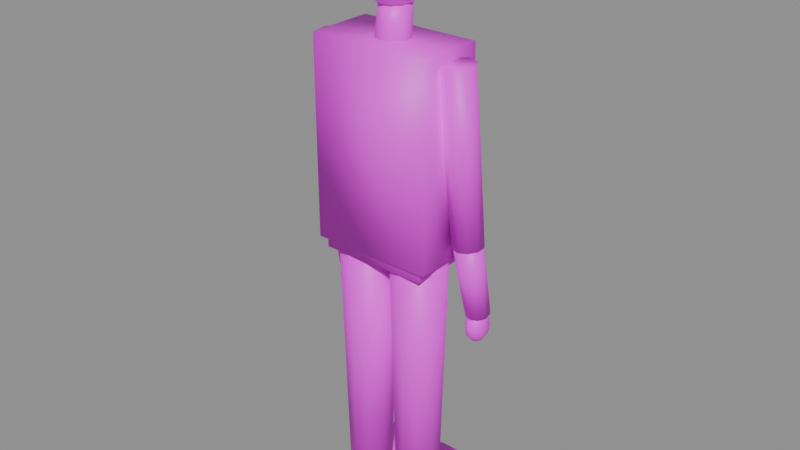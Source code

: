 # Source: persona_pie_b.blend  (saved by Blender 5.2.45; exported with 4.5.12 LTS)
import bpy
from mathutils import Matrix  # noqa: F401  (used for matrix-valued properties, if any)

bpy.ops.wm.read_factory_settings(use_empty=True)
scene = bpy.context.scene
scene.name = 'Scene'

# ---- images (referenced by path relative to the original .blend; pixels are not part of the script)
import os
ASSET_DIR = os.environ.get("B2B_ASSET_DIR", "")  # directory of the original .blend (textures are referenced by path, not embedded)
HERE = os.path.dirname(os.path.abspath(__file__))  # packed textures are extracted next to this script under _unpacked/

def load_image(name, relpath, width, height, colorspace="sRGB"):
    """Load a texture the original file referenced (path relative to the .blend, or extracted next to this script)."""
    p = next((c for c in (os.path.join(HERE, relpath), os.path.join(ASSET_DIR, relpath)) if relpath and os.path.exists(c)), "")
    if p:
        img = bpy.data.images.load(p, check_existing=True)
        img.name = name
    else:  # same state as the original file: an image datablock whose file is absent (Cycles renders it pink)
        img = bpy.data.images.new(name, width, height)
        img.source = "FILE"
        img.filepath = "//" + (relpath or name)
    img.colorspace_settings.name = colorspace
    return img
img_ropa_png = load_image('ropa.png', 'ropa.png', 1024, 1024, 'sRGB')
img_piel_png = load_image('piel.png', 'piel.png', 1024, 1024, 'sRGB')
img_pelo_png = load_image('pelo.png', 'pelo.png', 1024, 1024, 'sRGB')

# ---- materials (node trees are filled in below, after node groups)
mat_persona_pie_b_ropa = bpy.data.materials.new('persona_pie_b_ropa')
mat_persona_pie_b_piel = bpy.data.materials.new('persona_pie_b_piel')
mat_persona_pie_b_pelo = bpy.data.materials.new('persona_pie_b_pelo')

# ---- material node trees
mat_persona_pie_b_ropa.use_nodes = True; mat_persona_pie_b_ropa.node_tree.nodes.clear()
_N = mat_persona_pie_b_ropa.node_tree.nodes; _L = mat_persona_pie_b_ropa.node_tree.links
n0 = _N.new('ShaderNodeBsdfPrincipled'); n0.name = 'Principled BSDF'; n0.location = (-200, 100)
n0.inputs[10].default_value = 0.005
n1 = _N.new('ShaderNodeOutputMaterial'); n1.name = 'Material Output'; n1.location = (200, 100)
n2 = _N.new('ShaderNodeTexImage'); n2.name = 'Image Texture'; n2.location = (0, 0)
n2.image = img_ropa_png
_L.new(n0.outputs[0], n1.inputs[0])
_L.new(n2.outputs[0], n0.inputs[0])
n1.is_active_output = True
mat_persona_pie_b_piel.use_nodes = True; mat_persona_pie_b_piel.node_tree.nodes.clear()
_N = mat_persona_pie_b_piel.node_tree.nodes; _L = mat_persona_pie_b_piel.node_tree.links
n0 = _N.new('ShaderNodeBsdfPrincipled'); n0.name = 'Principled BSDF'; n0.location = (-200, 100)
n0.inputs[10].default_value = 0.005
n1 = _N.new('ShaderNodeOutputMaterial'); n1.name = 'Material Output'; n1.location = (200, 100)
n2 = _N.new('ShaderNodeTexImage'); n2.name = 'Image Texture'; n2.location = (0, 0)
n2.image = img_piel_png
_L.new(n0.outputs[0], n1.inputs[0])
_L.new(n2.outputs[0], n0.inputs[0])
n1.is_active_output = True
mat_persona_pie_b_pelo.use_nodes = True; mat_persona_pie_b_pelo.node_tree.nodes.clear()
_N = mat_persona_pie_b_pelo.node_tree.nodes; _L = mat_persona_pie_b_pelo.node_tree.links
n0 = _N.new('ShaderNodeBsdfPrincipled'); n0.name = 'Principled BSDF'; n0.location = (-200, 100)
n0.inputs[10].default_value = 0.005
n1 = _N.new('ShaderNodeOutputMaterial'); n1.name = 'Material Output'; n1.location = (200, 100)
n2 = _N.new('ShaderNodeTexImage'); n2.name = 'Image Texture'; n2.location = (0, 0)
n2.image = img_pelo_png
_L.new(n0.outputs[0], n1.inputs[0])
_L.new(n2.outputs[0], n0.inputs[0])
n1.is_active_output = True

# ---- meshes
me_persona_pie_b = bpy.data.meshes.new('persona_pie_b')
me_persona_pie_b.from_pydata([(-0.09, 0.065, 0.04), (-0.1282, 0.05259, 0.04), (-0.1518, 0.02009, 0.04), (-0.1518, -0.02009, 0.04), (-0.1282, -0.05259, 0.04), (-0.09, -0.065, 0.04), (-0.05179, -0.05259, 0.04), (-0.02818, -0.02009, 0.04), (-0.02818, 0.02009, 0.04), (-0.05179, 0.05259, 0.04), (-0.09, 0.085, 0.88), (-0.14, 0.06877, 0.88), (-0.1708, 0.02627, 0.88), (-0.1708, -0.02627, 0.88), (-0.14, -0.06877, 0.88), (-0.09, -0.085, 0.88), (-0.04004, -0.06877, 0.88), (-0.00916, -0.02627, 0.88), (-0.00916, 0.02627, 0.88), (-0.04004, 0.06877, 0.88), (-0.14, -0.08, -0.005), (-0.14, -0.08, 0.065), (-0.14, 0.18, -0.005), (-0.14, 0.18, 0.065), (-0.04, -0.08, -0.005), (-0.04, -0.08, 0.065), (-0.04, 0.18, -0.005), (-0.04, 0.18, 0.065), (-0.2, -0.04984, 1.376), (-0.2294, -0.04042, 1.378), (-0.2475, -0.01555, 1.381), (-0.2475, 0.01525, 1.383), (-0.2294, 0.04023, 1.384), (-0.2, 0.04984, 1.384), (-0.1706, 0.04042, 1.382), (-0.1525, 0.01555, 1.379), (-0.1525, -0.01525, 1.377), (-0.1706, -0.04023, 1.376), (-0.22, -0.004857, 0.8764), (-0.2464, 0.003626, 0.8781), (-0.2628, 0.026, 0.8806), (-0.2628, 0.05373, 0.8828), (-0.2464, 0.07621, 0.884), (-0.22, 0.08486, 0.8836), (-0.1936, 0.07637, 0.8819), (-0.1772, 0.054, 0.8794), (-0.1772, 0.02627, 0.8772), (-0.1936, 0.003794, 0.876), (-0.22, -0.001323, 0.8725), (-0.2447, 0.006372, 0.875), (-0.2599, 0.02691, 0.8794), (-0.2599, 0.05245, 0.8841), (-0.2447, 0.07323, 0.8872), (-0.22, 0.08132, 0.8875), (-0.1953, 0.07363, 0.885), (-0.1801, 0.05309, 0.8806), (-0.1801, 0.02755, 0.8759), (-0.1953, 0.006767, 0.8728), (-0.23, 0.04458, 0.6536), (-0.2511, 0.05118, 0.6557), (-0.2642, 0.06878, 0.6595), (-0.2642, 0.09067, 0.6635), (-0.2511, 0.1085, 0.6661), (-0.23, 0.1154, 0.6664), (-0.2089, 0.1088, 0.6643), (-0.1958, 0.09122, 0.6605), (-0.1958, 0.06933, 0.6565), (-0.2089, 0.05151, 0.6539), (-0.23, 0.08, 0.668), (-0.23, 0.1, 0.6616), (-0.23, 0.1146, 0.644), (-0.23, 0.12, 0.62), (-0.23, 0.1146, 0.596), (-0.23, 0.1, 0.5784), (-0.23, 0.08, 0.572), (0.2, -0.04984, 1.376), (-0.222, 0.09732, 0.6616), (-0.2161, 0.11, 0.644), (-0.214, 0.1146, 0.62), (-0.2161, 0.11, 0.596), (-0.222, 0.09732, 0.5784), (0.14, 0.18, 0.065), (0.14, 0.18, -0.005), (-0.2161, 0.09, 0.6616), (-0.206, 0.09732, 0.644), (-0.2023, 0.1, 0.62), (-0.206, 0.09732, 0.596), (-0.2161, 0.09, 0.5784), (0.14, -0.08, 0.065), (0.14, -0.08, -0.005), (-0.214, 0.08, 0.6616), (-0.2023, 0.08, 0.644), (-0.198, 0.08, 0.62), (-0.2023, 0.08, 0.596), (-0.214, 0.08, 0.5784), (0.04, 0.18, 0.065), (0.04, 0.18, -0.005), (-0.2161, 0.07, 0.6616), (-0.206, 0.06268, 0.644), (-0.2023, 0.06, 0.62), (-0.206, 0.06268, 0.596), (-0.2161, 0.07, 0.5784), (0.04, -0.08, 0.065), (0.04, -0.08, -0.005), (-0.222, 0.06268, 0.6616), (-0.2161, 0.05, 0.644), (-0.214, 0.04536, 0.62), (-0.2161, 0.05, 0.596), (-0.222, 0.06268, 0.5784), (0.14, 0.06877, 0.88), (0.1708, 0.02627, 0.88), (-0.23, 0.06, 0.6616), (-0.23, 0.04536, 0.644), (-0.23, 0.04, 0.62), (-0.23, 0.04536, 0.596), (-0.23, 0.06, 0.5784), (0.1708, -0.02627, 0.88), (0.14, -0.06877, 0.88), (-0.238, 0.06268, 0.6616), (-0.2439, 0.05, 0.644), (-0.246, 0.04536, 0.62), (-0.2439, 0.05, 0.596), (-0.238, 0.06268, 0.5784), (0.09, -0.085, 0.88), (0.04004, -0.06877, 0.88), (-0.2439, 0.07, 0.6616), (-0.254, 0.06268, 0.644), (-0.2577, 0.06, 0.62), (-0.254, 0.06268, 0.596), (-0.2439, 0.07, 0.5784), (0.00916, -0.02627, 0.88), (0.00916, 0.02627, 0.88), (-0.246, 0.08, 0.6616), (-0.2577, 0.08, 0.644), (-0.262, 0.08, 0.62), (-0.2577, 0.08, 0.596), (-0.246, 0.08, 0.5784), (0.04004, 0.06877, 0.88), (0.09, 0.085, 0.88), (-0.2439, 0.09, 0.6616), (-0.254, 0.09732, 0.644), (-0.2577, 0.1, 0.62), (-0.254, 0.09732, 0.596), (-0.2439, 0.09, 0.5784), (0.1282, 0.05259, 0.04), (0.1518, 0.02009, 0.04), (-0.238, 0.09732, 0.6616), (-0.2439, 0.11, 0.644), (-0.246, 0.1146, 0.62), (-0.2439, 0.11, 0.596), (-0.238, 0.09732, 0.5784), (0.1518, -0.02009, 0.04), (0.1282, -0.05259, 0.04), (0.09, -0.065, 0.04), (0.05179, -0.05259, 0.04), (0.02818, -0.02009, 0.04), (0.02818, 0.02009, 0.04), (0.05179, 0.05259, 0.04), (0.09, 0.065, 0.04), (0.1706, -0.04023, 1.376), (0.1525, -0.01525, 1.377), (0.1525, 0.01555, 1.379), (0.1706, 0.04042, 1.382), (0.2, 0.04984, 1.384), (0.2294, 0.04023, 1.384), (0.2475, 0.01525, 1.383), (0.2475, -0.01555, 1.381), (0.2294, -0.04042, 1.378), (0.22, -0.004857, 0.8764), (0.1936, 0.003794, 0.876), (0.1772, 0.02627, 0.8772), (0.1772, 0.054, 0.8794), (0.1936, 0.07637, 0.8819), (0.22, 0.08486, 0.8836), (0.2464, 0.07621, 0.884), (0.2628, 0.05373, 0.8828), (0.2628, 0.026, 0.8806), (0.2464, 0.003626, 0.8781), (0.22, -0.001323, 0.8725), (0.1953, 0.006767, 0.8728), (0.1801, 0.02755, 0.8759), (0.1801, 0.05309, 0.8806), (0.1953, 0.07363, 0.885), (0.22, 0.08132, 0.8875), (0.2447, 0.07323, 0.8872), (0.2599, 0.05245, 0.8841), (0.2599, 0.02691, 0.8794), (0.2447, 0.006372, 0.875), (0.23, 0.04458, 0.6536), (0.2089, 0.05151, 0.6539), (0.1958, 0.06933, 0.6565), (0.1958, 0.09122, 0.6605), (0.2089, 0.1088, 0.6643), (0.23, 0.1154, 0.6664), (0.2511, 0.1085, 0.6661), (0.2642, 0.09067, 0.6635), (0.2642, 0.06878, 0.6595), (0.2511, 0.05118, 0.6557), (0.23, 0.08, 0.668), (0.23, 0.1, 0.6616), (0.23, 0.1146, 0.644), (0.23, 0.12, 0.62), (0.23, 0.1146, 0.596), (0.23, 0.1, 0.5784), (0.23, 0.08, 0.572), (-0.0428, 0.02384, 1.499), (0.238, 0.09732, 0.6616), (0.2439, 0.11, 0.644), (0.246, 0.1146, 0.62), (0.2439, 0.11, 0.596), (0.238, 0.09732, 0.5784), (-0.02645, 0.04623, 1.496), (0.0, 0.05478, 1.496), (0.2439, 0.09, 0.6616), (0.254, 0.09732, 0.644), (0.2577, 0.1, 0.62), (0.254, 0.09732, 0.596), (0.2439, 0.09, 0.5784), (0.02939, 0.04025, 1.396), (0.04755, 0.01537, 1.398), (0.246, 0.08, 0.6616), (0.2577, 0.08, 0.644), (0.262, 0.08, 0.62), (0.2577, 0.08, 0.596), (0.246, 0.08, 0.5784), (0.04755, -0.01537, 1.402), (0.02939, -0.04025, 1.404), (0.2439, 0.07, 0.6616), (0.254, 0.06268, 0.644), (0.2577, 0.06, 0.62), (0.254, 0.06268, 0.596), (0.2439, 0.07, 0.5784), (-6.123e-18, -0.04975, 1.405), (-0.02939, -0.04025, 1.404), (0.238, 0.06268, 0.6616), (0.2439, 0.05, 0.644), (0.246, 0.04536, 0.62), (0.2439, 0.05, 0.596), (0.238, 0.06268, 0.5784), (-0.04755, -0.01537, 1.402), (-0.04755, 0.01537, 1.398), (0.23, 0.06, 0.6616), (0.23, 0.04536, 0.644), (0.23, 0.04, 0.62), (0.23, 0.04536, 0.596), (0.23, 0.06, 0.5784), (-0.02939, 0.04025, 1.396), (0.0, 0.04975, 1.395), (0.222, 0.06268, 0.6616), (0.2161, 0.05, 0.644), (0.214, 0.04536, 0.62), (0.2161, 0.05, 0.596), (0.222, 0.06268, 0.5784), (0.16, 0.09, 0.96), (0.16, 0.09, 0.8), (0.2161, 0.07, 0.6616), (0.206, 0.06268, 0.644), (0.2023, 0.06, 0.62), (0.206, 0.06268, 0.596), (0.2161, 0.07, 0.5784), (0.16, -0.09, 0.96), (0.16, -0.09, 0.8), (0.214, 0.08, 0.6616), (0.2023, 0.08, 0.644), (0.198, 0.08, 0.62), (0.2023, 0.08, 0.596), (0.214, 0.08, 0.5784), (-0.16, 0.09, 0.96), (-0.16, 0.09, 0.8), (0.2161, 0.09, 0.6616), (0.206, 0.09732, 0.644), (0.2023, 0.1, 0.62), (0.206, 0.09732, 0.596), (0.2161, 0.09, 0.5784), (-0.16, -0.09, 0.96), (-0.16, -0.09, 0.8), (0.222, 0.09732, 0.6616), (0.2161, 0.11, 0.644), (0.214, 0.1146, 0.62), (0.2161, 0.11, 0.596), (0.222, 0.09732, 0.5784), (0.18, 0.1, 1.41), (0.18, 0.1, 0.83), (0.18, -0.1, 1.41), (0.18, -0.1, 0.83), (-0.18, 0.1, 1.41), (-0.18, 0.1, 0.83), (-0.18, -0.1, 1.41), (-0.18, -0.1, 0.83), (-0.0428, -0.003837, 1.501), (-0.02645, -0.02623, 1.504), (-5.511e-18, -0.03478, 1.504), (0.02645, -0.02623, 1.504), (0.0428, -0.003837, 1.501), (0.0428, 0.02384, 1.499), (0.02645, 0.04623, 1.496), (0.0, 0.01, 1.715), (0.0, -0.02, 1.75), (0.0, 0.1009, 1.658), (0.0, 0.1009, 1.542), (0.0513, -0.02, 1.735), (0.0, 0.01, 1.485), (0.08885, -0.02, 1.695), (0.02415, 0.05547, 1.7), (0.04183, 0.08875, 1.658), (0.0483, 0.1009, 1.6), (0.04183, 0.08875, 1.542), (0.02415, 0.05547, 1.5), (0.1026, -0.02, 1.64), (0.08885, -0.02, 1.585), (0.04183, 0.03625, 1.7), (0.07245, 0.05547, 1.658), (0.08366, 0.0625, 1.6), (0.07245, 0.05547, 1.542), (0.04183, 0.03625, 1.5), (0.0513, -0.02, 1.545), (0.0, -0.02, 1.53), (0.0483, 0.01, 1.7), (0.08366, 0.01, 1.658), (0.0966, 0.01, 1.6), (0.08366, 0.01, 1.542), (0.0483, 0.01, 1.5), (0.04443, 0.007, 1.545), (0.04183, -0.01625, 1.7), (0.07245, -0.03547, 1.658), (0.08366, -0.0425, 1.6), (0.07245, -0.03547, 1.542), (0.04183, -0.01625, 1.5), (0.07695, 0.02677, 1.585), (0.08885, 0.034, 1.64), (0.02415, -0.03547, 1.7), (0.04183, -0.06875, 1.658), (0.0483, -0.08093, 1.6), (0.04183, -0.06875, 1.542), (0.02415, -0.03547, 1.5), (0.07695, 0.02677, 1.695), (0.04443, 0.007, 1.735), (0.0, -0.0425, 1.7), (-6.855e-09, -0.08093, 1.658), (0.0, -0.095, 1.6), (-6.855e-09, -0.08093, 1.542), (0.0, -0.0425, 1.5), (-0.02415, -0.03547, 1.7), (-0.04183, -0.06875, 1.658), (-0.0483, -0.08093, 1.6), (-0.04183, -0.06875, 1.542), (-0.02415, -0.03547, 1.5), (0.02565, 0.02677, 1.735), (0.04443, 0.061, 1.695), (-0.04183, -0.01625, 1.7), (-0.07245, -0.03547, 1.658), (-0.08366, -0.0425, 1.6), (-0.07245, -0.03547, 1.542), (-0.04183, -0.01625, 1.5), (0.0513, 0.07353, 1.64), (0.04443, 0.061, 1.585), (-0.0483, 0.01, 1.7), (-0.08366, 0.01, 1.658), (-0.0966, 0.01, 1.6), (-0.08366, 0.01, 1.542), (-0.0483, 0.01, 1.5), (0.02565, 0.02677, 1.545), (-0.04183, 0.03625, 1.7), (-0.07245, 0.05547, 1.658), (-0.08366, 0.0625, 1.6), (-0.07245, 0.05547, 1.542), (-0.04183, 0.03625, 1.5), (0.0, 0.034, 1.545), (-0.02415, 0.05547, 1.7), (-0.04183, 0.08875, 1.658), (-0.0483, 0.1009, 1.6), (-0.04183, 0.08875, 1.542), (-0.02415, 0.05547, 1.5), (0.0, 0.07353, 1.585), (0.0, 0.088, 1.64), (0.0, 0.0625, 1.7), (0.0, 0.07353, 1.695), (0.0, 0.115, 1.6), (0.0, 0.034, 1.735), (0.0, 0.0625, 1.5), (0.04443, -0.047, 1.735), (0.07695, -0.06677, 1.695), (0.08885, -0.074, 1.64), (0.07695, -0.06677, 1.585), (0.04443, -0.047, 1.545), (0.02565, -0.06677, 1.735), (0.04443, -0.101, 1.695), (0.0513, -0.1135, 1.64), (0.04443, -0.101, 1.585), (0.02565, -0.06677, 1.545), (-5.309e-09, -0.074, 1.735), (0.0, -0.1135, 1.695), (-1.062e-08, -0.128, 1.64), (0.0, -0.1135, 1.585), (-5.309e-09, -0.074, 1.545), (-0.02565, -0.06677, 1.735), (-0.04443, -0.101, 1.695), (-0.0513, -0.1135, 1.64), (-0.04443, -0.101, 1.585), (-0.02565, -0.06677, 1.545), (-0.04443, -0.047, 1.735), (-0.07695, -0.06677, 1.695), (-0.08885, -0.074, 1.64), (-0.07695, -0.06677, 1.585), (-0.04443, -0.047, 1.545), (-0.0513, -0.02, 1.735), (-0.08885, -0.02, 1.695), (-0.1026, -0.02, 1.64), (-0.08885, -0.02, 1.585), (-0.0513, -0.02, 1.545), (-0.04443, 0.007, 1.735), (-0.07695, 0.02677, 1.695), (-0.08885, 0.034, 1.64), (-0.07695, 0.02677, 1.585), (-0.04443, 0.007, 1.545), (-0.02565, 0.02677, 1.735), (-0.04443, 0.061, 1.695), (-0.0513, 0.07353, 1.64), (-0.04443, 0.061, 1.585), (-0.02565, 0.02677, 1.545)], [], [(0, 1, 11, 10), (1, 2, 12, 11), (2, 3, 13, 12), (3, 4, 14, 13), (4, 5, 15, 14), (5, 6, 16, 15), (6, 7, 17, 16), (7, 8, 18, 17), (8, 9, 19, 18), (9, 0, 10, 19), (9, 8, 7, 6, 5, 4, 3, 2, 1, 0), (10, 11, 12, 13, 14, 15, 16, 17, 18, 19), (20, 21, 23, 22), (22, 23, 27, 26), (26, 27, 25, 24), (24, 25, 21, 20), (22, 26, 24, 20), (27, 23, 21, 25), (28, 29, 39, 38), (29, 30, 40, 39), (30, 31, 41, 40), (31, 32, 42, 41), (32, 33, 43, 42), (33, 34, 44, 43), (34, 35, 45, 44), (35, 36, 46, 45), (36, 37, 47, 46), (37, 28, 38, 47), (37, 36, 35, 34, 33, 32, 31, 30, 29, 28), (38, 39, 40, 41, 42, 43, 44, 45, 46, 47), (48, 49, 59, 58), (49, 50, 60, 59), (50, 51, 61, 60), (51, 52, 62, 61), (52, 53, 63, 62), (53, 54, 64, 63), (54, 55, 65, 64), (55, 56, 66, 65), (56, 57, 67, 66), (57, 48, 58, 67), (57, 56, 55, 54, 53, 52, 51, 50, 49, 48), (58, 59, 60, 61, 62, 63, 64, 65, 66, 67), (74, 73, 80), (72, 71, 78, 79), (70, 69, 76, 77), (73, 72, 79, 80), (71, 70, 77, 78), (69, 68, 76), (77, 76, 83, 84), (80, 79, 86, 87), (78, 77, 84, 85), (76, 68, 83), (74, 80, 87), (79, 78, 85, 86), (87, 86, 93, 94), (85, 84, 91, 92), (83, 68, 90), (74, 87, 94), (86, 85, 92, 93), (84, 83, 90, 91), (94, 93, 100, 101), (92, 91, 98, 99), (90, 68, 97), (74, 94, 101), (93, 92, 99, 100), (91, 90, 97, 98), (101, 100, 107, 108), (99, 98, 105, 106), (97, 68, 104), (74, 101, 108), (100, 99, 106, 107), (98, 97, 104, 105), (108, 107, 114, 115), (106, 105, 112, 113), (104, 68, 111), (74, 108, 115), (107, 106, 113, 114), (105, 104, 111, 112), (113, 112, 119, 120), (111, 68, 118), (74, 115, 122), (114, 113, 120, 121), (112, 111, 118, 119), (115, 114, 121, 122), (118, 68, 125), (74, 122, 129), (121, 120, 127, 128), (119, 118, 125, 126), (122, 121, 128, 129), (120, 119, 126, 127), (74, 129, 136), (128, 127, 134, 135), (126, 125, 132, 133), (129, 128, 135, 136), (127, 126, 133, 134), (125, 68, 132), (74, 136, 143), (135, 134, 141, 142), (133, 132, 139, 140), (136, 135, 142, 143), (134, 133, 140, 141), (132, 68, 139), (74, 143, 150), (142, 141, 148, 149), (140, 139, 146, 147), (143, 142, 149, 150), (141, 140, 147, 148), (139, 68, 146), (149, 148, 71, 72), (147, 146, 69, 70), (150, 149, 72, 73), (148, 147, 70, 71), (146, 68, 69), (74, 150, 73), (158, 157, 137, 138), (157, 156, 131, 137), (156, 155, 130, 131), (155, 154, 124, 130), (154, 153, 123, 124), (153, 152, 117, 123), (152, 151, 116, 117), (151, 145, 110, 116), (145, 144, 109, 110), (144, 158, 138, 109), (144, 145, 151, 152, 153, 154, 155, 156, 157, 158), (138, 137, 131, 130, 124, 123, 117, 116, 110, 109), (103, 102, 95, 96), (96, 95, 81, 82), (82, 81, 88, 89), (89, 88, 102, 103), (96, 82, 89, 103), (81, 95, 102, 88), (75, 159, 169, 168), (159, 160, 170, 169), (160, 161, 171, 170), (161, 162, 172, 171), (162, 163, 173, 172), (163, 164, 174, 173), (164, 165, 175, 174), (165, 166, 176, 175), (166, 167, 177, 176), (167, 75, 168, 177), (167, 166, 165, 164, 163, 162, 161, 160, 159, 75), (168, 169, 170, 171, 172, 173, 174, 175, 176, 177), (178, 179, 189, 188), (179, 180, 190, 189), (180, 181, 191, 190), (181, 182, 192, 191), (182, 183, 193, 192), (183, 184, 194, 193), (184, 185, 195, 194), (185, 186, 196, 195), (186, 187, 197, 196), (187, 178, 188, 197), (187, 186, 185, 184, 183, 182, 181, 180, 179, 178), (188, 189, 190, 191, 192, 193, 194, 195, 196, 197), (203, 202, 209, 210), (201, 200, 207, 208), (199, 198, 206), (204, 203, 210), (202, 201, 208, 209), (200, 199, 206, 207), (204, 210, 217), (209, 208, 215, 216), (207, 206, 213, 214), (210, 209, 216, 217), (208, 207, 214, 215), (206, 198, 213), (204, 217, 224), (216, 215, 222, 223), (214, 213, 220, 221), (217, 216, 223, 224), (215, 214, 221, 222), (213, 198, 220), (204, 224, 231), (223, 222, 229, 230), (221, 220, 227, 228), (224, 223, 230, 231), (222, 221, 228, 229), (220, 198, 227), (230, 229, 236, 237), (228, 227, 234, 235), (231, 230, 237, 238), (229, 228, 235, 236), (227, 198, 234), (204, 231, 238), (235, 234, 241, 242), (238, 237, 244, 245), (236, 235, 242, 243), (234, 198, 241), (204, 238, 245), (237, 236, 243, 244), (245, 244, 251, 252), (243, 242, 249, 250), (241, 198, 248), (204, 245, 252), (244, 243, 250, 251), (242, 241, 248, 249), (252, 251, 258, 259), (250, 249, 256, 257), (248, 198, 255), (204, 252, 259), (251, 250, 257, 258), (249, 248, 255, 256), (259, 258, 265, 266), (257, 256, 263, 264), (255, 198, 262), (204, 259, 266), (258, 257, 264, 265), (256, 255, 262, 263), (266, 265, 272, 273), (264, 263, 270, 271), (262, 198, 269), (204, 266, 273), (265, 264, 271, 272), (263, 262, 269, 270), (271, 270, 277, 278), (269, 198, 276), (204, 273, 280), (272, 271, 278, 279), (270, 269, 276, 277), (273, 272, 279, 280), (276, 198, 199), (204, 280, 203), (279, 278, 201, 202), (277, 276, 199, 200), (280, 279, 202, 203), (278, 277, 200, 201), (288, 287, 285, 286), (286, 285, 281, 282), (282, 281, 283, 284), (284, 283, 287, 288), (286, 282, 284, 288), (281, 285, 287, 283), (275, 274, 267, 268), (268, 267, 253, 254), (254, 253, 260, 261), (261, 260, 274, 275), (268, 254, 261, 275), (253, 267, 274, 260), (247, 246, 211, 212), (246, 240, 205, 211), (240, 239, 289, 205), (239, 233, 290, 289), (233, 232, 291, 290), (232, 226, 292, 291), (226, 225, 293, 292), (225, 219, 294, 293), (219, 218, 295, 294), (218, 247, 212, 295), (218, 219, 225, 226, 232, 233, 239, 240, 246, 247), (212, 211, 205, 289, 290, 291, 292, 293, 294, 295), (301, 379, 307), (299, 377, 305, 306), (298, 375, 303, 304), (379, 299, 306, 307), (377, 298, 304, 305), (375, 296, 303), (307, 306, 313, 314), (303, 296, 310), (305, 304, 311, 312), (301, 307, 314), (306, 305, 312, 313), (304, 303, 310, 311), (314, 313, 320, 321), (310, 296, 317), (312, 311, 318, 319), (301, 314, 321), (313, 312, 319, 320), (311, 310, 317, 318), (321, 320, 326, 327), (317, 296, 323), (319, 318, 324, 325), (301, 321, 327), (320, 319, 325, 326), (318, 317, 323, 324), (327, 326, 333, 334), (323, 296, 330), (325, 324, 331, 332), (301, 327, 334), (326, 325, 332, 333), (324, 323, 330, 331), (330, 296, 337), (332, 331, 338, 339), (301, 334, 341), (333, 332, 339, 340), (331, 330, 337, 338), (334, 333, 340, 341), (339, 338, 343, 344), (301, 341, 346), (340, 339, 344, 345), (338, 337, 342, 343), (341, 340, 345, 346), (337, 296, 342), (301, 346, 353), (345, 344, 351, 352), (343, 342, 349, 350), (346, 345, 352, 353), (342, 296, 349), (344, 343, 350, 351), (301, 353, 360), (352, 351, 358, 359), (350, 349, 356, 357), (353, 352, 359, 360), (349, 296, 356), (351, 350, 357, 358), (301, 360, 366), (359, 358, 364, 365), (357, 356, 362, 363), (360, 359, 365, 366), (356, 296, 362), (358, 357, 363, 364), (365, 364, 370, 371), (363, 362, 368, 369), (366, 365, 371, 372), (362, 296, 368), (364, 363, 369, 370), (301, 366, 372), (369, 368, 375, 298), (372, 371, 299, 379), (368, 296, 375), (370, 369, 298, 377), (301, 372, 379), (371, 370, 377, 299), (376, 378, 347, 348), (373, 374, 354, 355), (316, 367, 361), (374, 376, 348, 354), (367, 373, 355, 361), (378, 297, 347), (348, 347, 336, 335), (361, 355, 328, 322), (354, 348, 335, 329), (347, 297, 336), (316, 361, 322), (355, 354, 329, 328), (335, 336, 300, 302), (316, 322, 315), (328, 329, 308, 309), (336, 297, 300), (322, 328, 309, 315), (329, 335, 302, 308), (300, 297, 380), (308, 302, 381, 382), (316, 315, 384), (302, 300, 380, 381), (309, 308, 382, 383), (315, 309, 383, 384), (380, 297, 385), (384, 383, 388, 389), (382, 381, 386, 387), (383, 382, 387, 388), (381, 380, 385, 386), (316, 384, 389), (389, 388, 393, 394), (387, 386, 391, 392), (385, 297, 390), (316, 389, 394), (386, 385, 390, 391), (388, 387, 392, 393), (391, 390, 395, 396), (390, 297, 395), (394, 393, 398, 399), (392, 391, 396, 397), (316, 394, 399), (393, 392, 397, 398), (395, 297, 400), (399, 398, 403, 404), (397, 396, 401, 402), (316, 399, 404), (398, 397, 402, 403), (396, 395, 400, 401), (400, 297, 405), (404, 403, 408, 409), (402, 401, 406, 407), (316, 404, 409), (403, 402, 407, 408), (401, 400, 405, 406), (405, 297, 410), (409, 408, 413, 414), (407, 406, 411, 412), (316, 409, 414), (408, 407, 412, 413), (406, 405, 410, 411), (414, 413, 418, 419), (412, 411, 416, 417), (316, 414, 419), (413, 412, 417, 418), (411, 410, 415, 416), (410, 297, 415), (417, 416, 376, 374), (316, 419, 367), (418, 417, 374, 373), (416, 415, 378, 376), (415, 297, 378), (419, 418, 373, 367)])
me_persona_pie_b.polygons.foreach_set('use_smooth', [True] * 396)
me_persona_pie_b.polygons.foreach_set('material_index', [0, 0, 0, 0, 0, 0, 0, 0, 0, 0, 0, 0, 1, 1, 1, 1, 1, 1, 0, 0, 0, 0, 0, 0, 0, 0, 0, 0, 0, 0, 1, 1, 1, 1, 1, 1, 1, 1, 1, 1, 1, 1, 1, 1, 1, 1, 1, 1, 1, 1, 1, 1, 1, 1, 1, 1, 1, 1, 1, 1, 1, 1, 1, 1, 1, 1, 1, 1, 1, 1, 1, 1, 1, 1, 1, 1, 1, 1, 1, 1, 1, 1, 1, 1, 1, 1, 1, 1, 1, 1, 1, 1, 1, 1, 1, 1, 1, 1, 1, 1, 1, 1, 1, 1, 1, 1, 1, 1, 1, 1, 1, 1, 1, 1, 0, 0, 0, 0, 0, 0, 0, 0, 0, 0, 0, 0, 1, 1, 1, 1, 1, 1, 0, 0, 0, 0, 0, 0, 0, 0, 0, 0, 0, 0, 1, 1, 1, 1, 1, 1, 1, 1, 1, 1, 1, 1, 1, 1, 1, 1, 1, 1, 1, 1, 1, 1, 1, 1, 1, 1, 1, 1, 1, 1, 1, 1, 1, 1, 1, 1, 1, 1, 1, 1, 1, 1, 1, 1, 1, 1, 1, 1, 1, 1, 1, 1, 1, 1, 1, 1, 1, 1, 1, 1, 1, 1, 1, 1, 1, 1, 1, 1, 1, 1, 1, 1, 1, 1, 1, 1, 1, 1, 1, 1, 1, 1, 1, 1, 0, 0, 0, 0, 0, 0, 0, 0, 0, 0, 0, 0, 1, 1, 1, 1, 1, 1, 1, 1, 1, 1, 1, 1, 1, 1, 1, 1, 1, 1, 1, 1, 1, 1, 1, 1, 1, 1, 1, 1, 1, 1, 1, 1, 1, 1, 1, 1, 1, 1, 1, 1, 1, 1, 1, 1, 1, 1, 1, 1, 1, 1, 1, 1, 1, 1, 1, 1, 1, 1, 1, 1, 1, 1, 1, 1, 1, 1, 1, 1, 1, 1, 1, 1, 1, 1, 1, 1, 1, 1, 1, 1, 1, 1, 1, 1, 2, 2, 2, 2, 2, 2, 2, 2, 2, 2, 2, 2, 2, 2, 2, 2, 2, 2, 2, 2, 2, 2, 2, 2, 2, 2, 2, 2, 2, 2, 2, 2, 2, 2, 2, 2, 2, 2, 2, 2, 2, 2, 2, 2, 2, 2, 2, 2, 2, 2, 2, 2, 2, 2, 2, 2, 2, 2, 2, 2, 2, 2, 2, 2, 2, 2, 2, 2, 2, 2, 2, 2])
_uv = me_persona_pie_b.uv_layers.new(name='UVMap')
_uv.uv.foreach_set('vector', [0.32, -1.165, 0.2436, -1.165, 0.2201, 0.5148, 0.32, 0.5148, 0.5532, -1.165, 0.4882, -1.165, 0.5005, 0.5148, 0.5855, 0.5148, 0.4882, -1.165, 0.4078, -1.165, 0.3955, 0.5148, 0.5005, 0.5148, 0.4078, -1.165, 0.3428, -1.165, 0.3105, 0.5148, 0.3955, 0.5148, 0.2436, -1.165, 0.32, -1.165, 0.32, 0.5148, 0.2201, 0.5148, 0.32, -1.165, 0.3964, -1.165, 0.4199, 0.5148, 0.32, 0.5148, 0.3428, -1.165, 0.4078, -1.165, 0.3955, 0.5148, 0.3105, 0.5148, 0.4078, -1.165, 0.4882, -1.165, 0.5005, 0.5148, 0.3955, 0.5148, 0.4882, -1.165, 0.5532, -1.165, 0.5855, 0.5148, 0.5005, 0.5148, 0.3964, -1.165, 0.32, -1.165, 0.32, 0.5148, 0.4199, 0.5148, 0.3964, 0.5532, 0.4436, 0.4882, 0.4436, 0.4078, 0.3964, 0.3428, 0.32, 0.318, 0.2436, 0.3428, 0.1964, 0.4078, 0.1964, 0.4882, 0.2436, 0.5532, 0.32, 0.578, 0.32, 0.618, 0.2201, 0.5855, 0.1583, 0.5005, 0.1583, 0.3955, 0.2201, 0.3105, 0.32, 0.278, 0.4199, 0.3105, 0.4817, 0.3955, 0.4817, 0.5005, 0.4199, 0.5855, 0.288, -1.255, 0.288, -1.115, 0.808, -1.115, 0.808, -1.255, 0.22, -1.255, 0.22, -1.115, 0.42, -1.115, 0.42, -1.255, 0.808, -1.255, 0.808, -1.115, 0.288, -1.115, 0.288, -1.255, 0.42, -1.255, 0.42, -1.115, 0.22, -1.115, 0.22, -1.255, 0.22, 0.808, 0.42, 0.808, 0.42, 0.288, 0.22, 0.288, 0.42, 0.808, 0.22, 0.808, 0.22, 0.288, 0.42, 0.288, 0.1, 1.507, 0.04127, 1.511, 0.007141, 0.5111, 0.06, 0.5077, 0.3672, 1.511, 0.4169, 1.516, 0.5, 0.516, 0.4553, 0.5111, 0.4169, 1.516, 0.4785, 1.521, 0.5555, 0.5205, 0.5, 0.516, 0.4785, 1.521, 0.5285, 1.524, 0.6004, 0.5227, 0.5555, 0.5205, 0.04127, 1.524, 0.1, 1.523, 0.06, 0.522, 0.007141, 0.5227, 0.1, 1.523, 0.1587, 1.519, 0.1129, 0.5185, 0.06, 0.522, 0.5288, 1.519, 0.4791, 1.514, 0.556, 0.5137, 0.6007, 0.5185, 0.4791, 1.514, 0.4175, 1.509, 0.5005, 0.5092, 0.556, 0.5137, 0.4175, 1.509, 0.3675, 1.506, 0.4556, 0.5069, 0.5005, 0.5092, 0.1587, 1.506, 0.1, 1.507, 0.06, 0.5077, 0.1129, 0.5069, 0.1587, 0.3675, 0.195, 0.4175, 0.195, 0.4791, 0.1587, 0.5288, 0.1, 0.5477, 0.04127, 0.5285, 0.00497, 0.4785, 0.00497, 0.4169, 0.04127, 0.3672, 0.1, 0.3483, 0.06, 0.4383, 0.007141, 0.4553, -0.02553, 0.5, -0.02553, 0.5555, 0.007141, 0.6004, 0.06, 0.6177, 0.1129, 0.6007, 0.1455, 0.556, 0.1455, 0.5005, 0.1129, 0.4556, 0.06, 0.4998, 0.01068, 0.5049, -0.002278, 0.06628, 0.04, 0.06196, 0.4607, 0.5049, 0.5018, 0.5137, 0.5856, 0.07387, 0.5504, 0.06628, 0.5018, 0.5137, 0.5529, 0.523, 0.6293, 0.08183, 0.5856, 0.07387, 0.5529, 0.523, 0.5945, 0.5292, 0.665, 0.08712, 0.6293, 0.08183, 0.01068, 0.5292, 0.06, 0.5299, 0.04, 0.08772, -0.002278, 0.08712, 0.06, 0.5299, 0.1093, 0.5248, 0.08228, 0.0834, 0.04, 0.08772, 0.5953, 0.5248, 0.5542, 0.516, 0.6304, 0.07581, 0.6656, 0.0834, 0.5542, 0.516, 0.5031, 0.5067, 0.5867, 0.06785, 0.6304, 0.07581, 0.5031, 0.5067, 0.4615, 0.5005, 0.551, 0.06256, 0.5867, 0.06785, 0.1093, 0.5005, 0.06, 0.4998, 0.04, 0.06196, 0.08228, 0.06256, 0.1093, 0.4615, 0.1398, 0.5031, 0.1398, 0.5542, 0.1093, 0.5953, 0.06, 0.6106, 0.01068, 0.5945, -0.01981, 0.5529, -0.01981, 0.5018, 0.01068, 0.4607, 0.06, 0.4454, 0.04, 0.5372, -0.002278, 0.5504, -0.02841, 0.5856, -0.02841, 0.6293, -0.002278, 0.665, 0.04, 0.6788, 0.08228, 0.6656, 0.1084, 0.6304, 0.1084, 0.5867, 0.08228, 0.551, 0.04, 0.608, 0.04, 0.648, 0.056, 0.6426, 0.04, -0.05316, 0.04, -0.00516, 0.072, -0.00516, 0.06771, -0.05316, 0.04, 0.04284, 0.04, 0.07798, 0.056, 0.07798, 0.06771, 0.04284, 0.04, -0.0883, 0.04, -0.05316, 0.06771, -0.05316, 0.056, -0.0883, 0.04, -0.00516, 0.04, 0.04284, 0.06771, 0.04284, 0.072, -0.00516, 0.04, 0.648, 0.04, 0.608, 0.056, 0.6426, 0.668, 0.04284, 0.6426, 0.07798, 0.628, 0.07798, 0.6426, 0.04284, 0.6426, -0.0883, 0.668, -0.05316, 0.6426, -0.05316, 0.628, -0.0883, 0.6773, -0.00516, 0.668, 0.04284, 0.6426, 0.04284, 0.648, -0.00516, 0.056, 0.6426, 0.04, 0.608, 0.06771, 0.628, 0.04, 0.608, 0.056, 0.6426, 0.06771, 0.628, 0.668, -0.05316, 0.6773, -0.00516, 0.648, -0.00516, 0.6426, -0.05316, 0.628, -0.0883, 0.6426, -0.05316, 0.608, -0.05316, 0.608, -0.0883, 0.648, -0.00516, 0.6426, 0.04284, 0.608, 0.04284, 0.608, -0.00516, 0.06771, 0.628, 0.04, 0.608, 0.072, 0.608, 0.04, 0.608, 0.06771, 0.628, 0.072, 0.608, 0.6426, -0.05316, 0.648, -0.00516, 0.608, -0.00516, 0.608, -0.05316, 0.6426, 0.04284, 0.628, 0.07798, 0.608, 0.07798, 0.608, 0.04284, 0.608, -0.0883, 0.608, -0.05316, 0.5734, -0.05316, 0.588, -0.0883, 0.608, -0.00516, 0.608, 0.04284, 0.5734, 0.04284, 0.568, -0.00516, 0.072, 0.608, 0.04, 0.608, 0.06771, 0.588, 0.04, 0.608, 0.072, 0.608, 0.06771, 0.588, 0.608, -0.05316, 0.608, -0.00516, 0.568, -0.00516, 0.5734, -0.05316, 0.608, 0.04284, 0.608, 0.07798, 0.588, 0.07798, 0.5734, 0.04284, 0.588, -0.0883, 0.5734, -0.05316, 0.548, -0.05316, 0.5734, -0.0883, 0.568, -0.00516, 0.5734, 0.04284, 0.548, 0.04284, 0.5387, -0.00516, 0.06771, 0.588, 0.04, 0.608, 0.056, 0.5734, 0.04, 0.608, 0.06771, 0.588, 0.056, 0.5734, 0.5734, -0.05316, 0.568, -0.00516, 0.5387, -0.00516, 0.548, -0.05316, 0.5734, 0.04284, 0.588, 0.07798, 0.5734, 0.07798, 0.548, 0.04284, 0.056, -0.0883, 0.06771, -0.05316, 0.04, -0.05316, 0.04, -0.0883, 0.072, -0.00516, 0.06771, 0.04284, 0.04, 0.04284, 0.04, -0.00516, 0.056, 0.5734, 0.04, 0.608, 0.04, 0.568, 0.04, 0.608, 0.056, 0.5734, 0.04, 0.568, 0.06771, -0.05316, 0.072, -0.00516, 0.04, -0.00516, 0.04, -0.05316, 0.06771, 0.04284, 0.056, 0.07798, 0.04, 0.07798, 0.04, 0.04284, 0.04, -0.00516, 0.04, 0.04284, 0.01229, 0.04284, 0.008, -0.00516, 0.04, 0.568, 0.04, 0.608, 0.024, 0.5734, 0.04, 0.608, 0.04, 0.568, 0.024, 0.5734, 0.04, -0.05316, 0.04, -0.00516, 0.008, -0.00516, 0.01229, -0.05316, 0.04, 0.04284, 0.04, 0.07798, 0.024, 0.07798, 0.01229, 0.04284, 0.04, -0.0883, 0.04, -0.05316, 0.01229, -0.05316, 0.024, -0.0883, 0.024, 0.5734, 0.04, 0.608, 0.01229, 0.588, 0.04, 0.608, 0.024, 0.5734, 0.01229, 0.588, 0.548, -0.05316, 0.5387, -0.00516, 0.568, -0.00516, 0.5734, -0.05316, 0.548, 0.04284, 0.5734, 0.07798, 0.588, 0.07798, 0.5734, 0.04284, 0.5734, -0.0883, 0.548, -0.05316, 0.5734, -0.05316, 0.588, -0.0883, 0.5387, -0.00516, 0.548, 0.04284, 0.5734, 0.04284, 0.568, -0.00516, 0.04, 0.608, 0.01229, 0.588, 0.008, 0.608, 0.5734, -0.05316, 0.568, -0.00516, 0.608, -0.00516, 0.608, -0.05316, 0.5734, 0.04284, 0.588, 0.07798, 0.608, 0.07798, 0.608, 0.04284, 0.588, -0.0883, 0.5734, -0.05316, 0.608, -0.05316, 0.608, -0.0883, 0.568, -0.00516, 0.5734, 0.04284, 0.608, 0.04284, 0.608, -0.00516, 0.01229, 0.588, 0.04, 0.608, 0.008, 0.608, 0.04, 0.608, 0.008, 0.608, 0.01229, 0.628, 0.608, -0.05316, 0.608, -0.00516, 0.648, -0.00516, 0.6426, -0.05316, 0.608, 0.04284, 0.608, 0.07798, 0.628, 0.07798, 0.6426, 0.04284, 0.608, -0.0883, 0.608, -0.05316, 0.6426, -0.05316, 0.628, -0.0883, 0.608, -0.00516, 0.608, 0.04284, 0.6426, 0.04284, 0.648, -0.00516, 0.008, 0.608, 0.04, 0.608, 0.01229, 0.628, 0.04, 0.608, 0.01229, 0.628, 0.024, 0.6426, 0.6426, -0.05316, 0.648, -0.00516, 0.6773, -0.00516, 0.668, -0.05316, 0.6426, 0.04284, 0.628, 0.07798, 0.6426, 0.07798, 0.668, 0.04284, 0.628, -0.0883, 0.6426, -0.05316, 0.668, -0.05316, 0.6426, -0.0883, 0.648, -0.00516, 0.6426, 0.04284, 0.668, 0.04284, 0.6773, -0.00516, 0.01229, 0.628, 0.04, 0.608, 0.024, 0.6426, 0.01229, -0.05316, 0.008, -0.00516, 0.04, -0.00516, 0.04, -0.05316, 0.01229, 0.04284, 0.024, 0.07798, 0.04, 0.07798, 0.04, 0.04284, 0.024, -0.0883, 0.01229, -0.05316, 0.04, -0.05316, 0.04, -0.0883, 0.008, -0.00516, 0.01229, 0.04284, 0.04, 0.04284, 0.04, -0.00516, 0.024, 0.6426, 0.04, 0.608, 0.04, 0.648, 0.04, 0.608, 0.024, 0.6426, 0.04, 0.648, 0.68, -1.165, 0.6036, -1.165, 0.5801, 0.5148, 0.68, 0.5148, 0.5532, -1.165, 0.4882, -1.165, 0.5005, 0.5148, 0.5855, 0.5148, 0.4882, -1.165, 0.4078, -1.165, 0.3955, 0.5148, 0.5005, 0.5148, 0.4078, -1.165, 0.3428, -1.165, 0.3105, 0.5148, 0.3955, 0.5148, 0.6036, -1.165, 0.68, -1.165, 0.68, 0.5148, 0.5801, 0.5148, 0.68, -1.165, 0.7564, -1.165, 0.7799, 0.5148, 0.68, 0.5148, 0.3428, -1.165, 0.4078, -1.165, 0.3955, 0.5148, 0.3105, 0.5148, 0.4078, -1.165, 0.4882, -1.165, 0.5005, 0.5148, 0.3955, 0.5148, 0.4882, -1.165, 0.5532, -1.165, 0.5855, 0.5148, 0.5005, 0.5148, 0.7564, -1.165, 0.68, -1.165, 0.68, 0.5148, 0.7799, 0.5148, 0.7564, 0.5532, 0.8036, 0.4882, 0.8036, 0.4078, 0.7564, 0.3428, 0.68, 0.318, 0.6036, 0.3428, 0.5564, 0.4078, 0.5564, 0.4882, 0.6036, 0.5532, 0.68, 0.578, 0.68, 0.618, 0.5801, 0.5855, 0.5183, 0.5005, 0.5183, 0.3955, 0.5801, 0.3105, 0.68, 0.278, 0.7799, 0.3105, 0.8417, 0.3955, 0.8417, 0.5005, 0.7799, 0.5855, 0.288, -1.255, 0.288, -1.115, 0.808, -1.115, 0.808, -1.255, 0.58, -1.255, 0.58, -1.115, 0.78, -1.115, 0.78, -1.255, 0.808, -1.255, 0.808, -1.115, 0.288, -1.115, 0.288, -1.255, 0.78, -1.255, 0.78, -1.115, 0.58, -1.115, 0.58, -1.255, 0.58, 0.808, 0.78, 0.808, 0.78, 0.288, 0.58, 0.288, 0.78, 0.808, 0.58, 0.808, 0.58, 0.288, 0.78, 0.288, 0.9, 1.507, 0.8413, 1.506, 0.8871, 0.5069, 0.94, 0.5077, 0.3675, 1.506, 0.4175, 1.509, 0.5005, 0.5092, 0.4556, 0.5069, 0.4175, 1.509, 0.4791, 1.514, 0.556, 0.5137, 0.5005, 0.5092, 0.4791, 1.514, 0.5288, 1.519, 0.6007, 0.5185, 0.556, 0.5137, 0.8413, 1.519, 0.9, 1.523, 0.94, 0.522, 0.8871, 0.5185, 0.9, 1.523, 0.9587, 1.524, 0.9929, 0.5227, 0.94, 0.522, 0.5285, 1.524, 0.4785, 1.521, 0.5555, 0.5205, 0.6004, 0.5227, 0.4785, 1.521, 0.4169, 1.516, 0.5, 0.516, 0.5555, 0.5205, 0.4169, 1.516, 0.3672, 1.511, 0.4553, 0.5111, 0.5, 0.516, 0.9587, 1.511, 0.9, 1.507, 0.94, 0.5077, 0.9929, 0.5111, 0.9587, 0.3672, 0.995, 0.4169, 0.995, 0.4785, 0.9587, 0.5285, 0.9, 0.5477, 0.8413, 0.5288, 0.805, 0.4791, 0.805, 0.4175, 0.8413, 0.3675, 0.9, 0.3483, 0.94, 0.4383, 0.8871, 0.4556, 0.8545, 0.5005, 0.8545, 0.556, 0.8871, 0.6007, 0.94, 0.6177, 0.9929, 0.6004, 1.026, 0.5555, 1.026, 0.5, 0.9929, 0.4553, 0.94, 0.4998, 0.8907, 0.5005, 0.9177, 0.06256, 0.96, 0.06196, 0.4615, 0.5005, 0.5031, 0.5067, 0.5867, 0.06785, 0.551, 0.06256, 0.5031, 0.5067, 0.5542, 0.516, 0.6304, 0.07581, 0.5867, 0.06785, 0.5542, 0.516, 0.5953, 0.5248, 0.6656, 0.0834, 0.6304, 0.07581, 0.8907, 0.5248, 0.94, 0.5299, 0.96, 0.08772, 0.9177, 0.0834, 0.94, 0.5299, 0.9893, 0.5292, 1.002, 0.08712, 0.96, 0.08772, 0.5945, 0.5292, 0.5529, 0.523, 0.6293, 0.08183, 0.665, 0.08712, 0.5529, 0.523, 0.5018, 0.5137, 0.5856, 0.07387, 0.6293, 0.08183, 0.5018, 0.5137, 0.4607, 0.5049, 0.5504, 0.06628, 0.5856, 0.07387, 0.9893, 0.5049, 0.94, 0.4998, 0.96, 0.06196, 1.002, 0.06628, 0.9893, 0.4607, 1.02, 0.5018, 1.02, 0.5529, 0.9893, 0.5945, 0.94, 0.6106, 0.8907, 0.5953, 0.8602, 0.5542, 0.8602, 0.5031, 0.8907, 0.4615, 0.94, 0.4454, 0.96, 0.5372, 0.9177, 0.551, 0.8916, 0.5867, 0.8916, 0.6304, 0.9177, 0.6656, 0.96, 0.6788, 1.002, 0.665, 1.028, 0.6293, 1.028, 0.5856, 1.002, 0.5504, 0.96, -0.0883, 0.96, -0.05316, 0.9877, -0.05316, 0.976, -0.0883, 0.96, -0.00516, 0.96, 0.04284, 0.9877, 0.04284, 0.992, -0.00516, 0.96, 0.648, 0.96, 0.608, 0.976, 0.6426, 0.96, 0.608, 0.96, 0.648, 0.976, 0.6426, 0.96, -0.05316, 0.96, -0.00516, 0.992, -0.00516, 0.9877, -0.05316, 0.96, 0.04284, 0.96, 0.07798, 0.976, 0.07798, 0.9877, 0.04284, 0.96, 0.608, 0.976, 0.6426, 0.9877, 0.628, 0.668, -0.05316, 0.6773, -0.00516, 0.648, -0.00516, 0.6426, -0.05316, 0.668, 0.04284, 0.6426, 0.07798, 0.628, 0.07798, 0.6426, 0.04284, 0.6426, -0.0883, 0.668, -0.05316, 0.6426, -0.05316, 0.628, -0.0883, 0.6773, -0.00516, 0.668, 0.04284, 0.6426, 0.04284, 0.648, -0.00516, 0.976, 0.6426, 0.96, 0.608, 0.9877, 0.628, 0.96, 0.608, 0.9877, 0.628, 0.992, 0.608, 0.6426, -0.05316, 0.648, -0.00516, 0.608, -0.00516, 0.608, -0.05316, 0.6426, 0.04284, 0.628, 0.07798, 0.608, 0.07798, 0.608, 0.04284, 0.628, -0.0883, 0.6426, -0.05316, 0.608, -0.05316, 0.608, -0.0883, 0.648, -0.00516, 0.6426, 0.04284, 0.608, 0.04284, 0.608, -0.00516, 0.9877, 0.628, 0.96, 0.608, 0.992, 0.608, 0.96, 0.608, 0.992, 0.608, 0.9877, 0.588, 0.608, -0.05316, 0.608, -0.00516, 0.568, -0.00516, 0.5734, -0.05316, 0.608, 0.04284, 0.608, 0.07798, 0.588, 0.07798, 0.5734, 0.04284, 0.608, -0.0883, 0.608, -0.05316, 0.5734, -0.05316, 0.588, -0.0883, 0.608, -0.00516, 0.608, 0.04284, 0.5734, 0.04284, 0.568, -0.00516, 0.992, 0.608, 0.96, 0.608, 0.9877, 0.588, 0.5734, -0.05316, 0.568, -0.00516, 0.5387, -0.00516, 0.548, -0.05316, 0.5734, 0.04284, 0.588, 0.07798, 0.5734, 0.07798, 0.548, 0.04284, 0.588, -0.0883, 0.5734, -0.05316, 0.548, -0.05316, 0.5734, -0.0883, 0.568, -0.00516, 0.5734, 0.04284, 0.548, 0.04284, 0.5387, -0.00516, 0.9877, 0.588, 0.96, 0.608, 0.976, 0.5734, 0.96, 0.608, 0.9877, 0.588, 0.976, 0.5734, 0.9877, 0.04284, 0.976, 0.07798, 0.96, 0.07798, 0.96, 0.04284, 0.976, -0.0883, 0.9877, -0.05316, 0.96, -0.05316, 0.96, -0.0883, 0.992, -0.00516, 0.9877, 0.04284, 0.96, 0.04284, 0.96, -0.00516, 0.976, 0.5734, 0.96, 0.608, 0.96, 0.568, 0.96, 0.608, 0.976, 0.5734, 0.96, 0.568, 0.9877, -0.05316, 0.992, -0.00516, 0.96, -0.00516, 0.96, -0.05316, 0.96, -0.0883, 0.96, -0.05316, 0.9323, -0.05316, 0.944, -0.0883, 0.96, -0.00516, 0.96, 0.04284, 0.9323, 0.04284, 0.928, -0.00516, 0.96, 0.568, 0.96, 0.608, 0.944, 0.5734, 0.96, 0.608, 0.96, 0.568, 0.944, 0.5734, 0.96, -0.05316, 0.96, -0.00516, 0.928, -0.00516, 0.9323, -0.05316, 0.96, 0.04284, 0.96, 0.07798, 0.944, 0.07798, 0.9323, 0.04284, 0.5734, -0.0883, 0.548, -0.05316, 0.5734, -0.05316, 0.588, -0.0883, 0.5387, -0.00516, 0.548, 0.04284, 0.5734, 0.04284, 0.568, -0.00516, 0.944, 0.5734, 0.96, 0.608, 0.9323, 0.588, 0.96, 0.608, 0.944, 0.5734, 0.9323, 0.588, 0.548, -0.05316, 0.5387, -0.00516, 0.568, -0.00516, 0.5734, -0.05316, 0.548, 0.04284, 0.5734, 0.07798, 0.588, 0.07798, 0.5734, 0.04284, 0.588, -0.0883, 0.5734, -0.05316, 0.608, -0.05316, 0.608, -0.0883, 0.568, -0.00516, 0.5734, 0.04284, 0.608, 0.04284, 0.608, -0.00516, 0.9323, 0.588, 0.96, 0.608, 0.928, 0.608, 0.96, 0.608, 0.9323, 0.588, 0.928, 0.608, 0.5734, -0.05316, 0.568, -0.00516, 0.608, -0.00516, 0.608, -0.05316, 0.5734, 0.04284, 0.588, 0.07798, 0.608, 0.07798, 0.608, 0.04284, 0.608, -0.0883, 0.608, -0.05316, 0.6426, -0.05316, 0.628, -0.0883, 0.608, -0.00516, 0.608, 0.04284, 0.6426, 0.04284, 0.648, -0.00516, 0.928, 0.608, 0.96, 0.608, 0.9323, 0.628, 0.96, 0.608, 0.928, 0.608, 0.9323, 0.628, 0.608, -0.05316, 0.608, -0.00516, 0.648, -0.00516, 0.6426, -0.05316, 0.608, 0.04284, 0.608, 0.07798, 0.628, 0.07798, 0.6426, 0.04284, 0.648, -0.00516, 0.6426, 0.04284, 0.668, 0.04284, 0.6773, -0.00516, 0.9323, 0.628, 0.96, 0.608, 0.944, 0.6426, 0.96, 0.608, 0.9323, 0.628, 0.944, 0.6426, 0.6426, -0.05316, 0.648, -0.00516, 0.6773, -0.00516, 0.668, -0.05316, 0.6426, 0.04284, 0.628, 0.07798, 0.6426, 0.07798, 0.668, 0.04284, 0.628, -0.0883, 0.6426, -0.05316, 0.668, -0.05316, 0.6426, -0.0883, 0.944, 0.6426, 0.96, 0.608, 0.96, 0.648, 0.96, 0.608, 0.944, 0.6426, 0.96, 0.648, 0.9323, -0.05316, 0.928, -0.00516, 0.96, -0.00516, 0.96, -0.05316, 0.9323, 0.04284, 0.944, 0.07798, 0.96, 0.07798, 0.96, 0.04284, 0.944, -0.0883, 0.9323, -0.05316, 0.96, -0.05316, 0.96, -0.0883, 0.928, -0.00516, 0.9323, 0.04284, 0.96, 0.04284, 0.96, -0.00516, 0.248, 0.4148, 0.248, 1.575, 0.648, 1.575, 0.648, 0.4148, 0.14, 0.4148, 0.14, 1.575, 0.86, 1.575, 0.86, 0.4148, 0.648, 0.4148, 0.648, 1.575, 0.248, 1.575, 0.248, 0.4148, 0.86, 0.4148, 0.86, 1.575, 0.14, 1.575, 0.14, 0.4148, 0.14, 0.648, 0.86, 0.648, 0.86, 0.248, 0.14, 0.248, 0.86, 0.648, 0.14, 0.648, 0.14, 0.248, 0.86, 0.248, 0.268, 0.3548, 0.268, 0.6748, 0.628, 0.6748, 0.628, 0.3548, 0.18, 0.3548, 0.18, 0.6748, 0.82, 0.6748, 0.82, 0.3548, 0.628, 0.3548, 0.628, 0.6748, 0.268, 0.6748, 0.268, 0.3548, 0.82, 0.3548, 0.82, 0.6748, 0.18, 0.6748, 0.18, 0.3548, 0.18, 0.628, 0.82, 0.628, 0.82, 0.268, 0.18, 0.268, 0.82, 0.628, 0.18, 0.628, 0.18, 0.268, 0.82, 0.268, 0.5, 1.545, 0.4412, 1.547, 0.4471, 1.748, 0.5, 1.746, 0.5285, 1.547, 0.4787, 1.552, 0.4957, 1.752, 0.5405, 1.748, 0.4787, 1.552, 0.4173, 1.558, 0.4403, 1.758, 0.4957, 1.752, 0.4173, 1.558, 0.3675, 1.563, 0.3955, 1.762, 0.4403, 1.758, 0.4412, 1.563, 0.5, 1.565, 0.5, 1.764, 0.4471, 1.762, 0.5, 1.565, 0.5588, 1.563, 0.5529, 1.762, 0.5, 1.764, 0.3675, 1.563, 0.4173, 1.558, 0.4403, 1.758, 0.3955, 1.762, 0.4173, 1.558, 0.4787, 1.552, 0.4957, 1.752, 0.4403, 1.758, 0.4787, 1.552, 0.5285, 1.547, 0.5405, 1.748, 0.4957, 1.752, 0.5588, 1.547, 0.5, 1.545, 0.5, 1.746, 0.5529, 1.748, 0.5588, 0.5285, 0.5951, 0.4787, 0.5951, 0.4173, 0.5588, 0.3675, 0.5, 0.3485, 0.4412, 0.3675, 0.4049, 0.4173, 0.4049, 0.4787, 0.4412, 0.5285, 0.5, 0.5475, 0.5, 0.5576, 0.4471, 0.5405, 0.4144, 0.4957, 0.4144, 0.4403, 0.4471, 0.3955, 0.5, 0.3784, 0.5529, 0.3955, 0.5856, 0.4403, 0.5856, 0.4957, 0.5529, 0.5405, 0.5, 0.468, 0.5, 0.573, 0.5483, 0.5589, 0.5, 1.839, 0.5, 1.955, 0.5966, 1.955, 0.5837, 1.839, 0.5, 2.07, 0.5, 2.155, 0.5483, 2.155, 0.5837, 2.07, 0.5, 1.755, 0.5, 1.839, 0.5837, 1.839, 0.5483, 1.755, 0.5, 1.955, 0.5, 2.07, 0.5837, 2.07, 0.5966, 1.955, 0.5, 0.573, 0.5, 0.468, 0.5483, 0.5589, 0.5483, 0.5589, 0.5837, 0.6255, 0.6449, 0.5589, 0.5837, 0.5205, 0.5483, 0.5589, 0.5, 0.468, 0.5837, 0.5205, 0.6499, 1.955, 0.6255, 2.07, 0.5589, 2.07, 0.573, 1.955, 0.5, 0.468, 0.5483, 0.5589, 0.5837, 0.5205, 0.6255, 1.839, 0.6499, 1.955, 0.573, 1.955, 0.5589, 1.839, 0.5837, 0.6255, 0.5483, 0.5589, 0.5837, 0.5205, 0.6449, 0.5589, 0.5205, 1.755, 0.5589, 1.839, 0.468, 1.839, 0.468, 1.755, 0.5837, 0.5205, 0.5, 0.468, 0.5966, 0.468, 0.573, 1.955, 0.5589, 2.07, 0.468, 2.07, 0.468, 1.955, 0.5, 0.468, 0.5837, 0.5205, 0.5966, 0.468, 0.5589, 1.839, 0.573, 1.955, 0.468, 1.955, 0.468, 1.839, 0.5589, 2.07, 0.5205, 2.155, 0.468, 2.155, 0.468, 2.07, 0.468, 1.755, 0.468, 1.839, 0.3771, 1.839, 0.4155, 1.755, 0.5966, 0.468, 0.5, 0.468, 0.5837, 0.4155, 0.468, 1.955, 0.468, 2.07, 0.3771, 2.07, 0.363, 1.955, 0.5, 0.468, 0.5966, 0.468, 0.5837, 0.4155, 0.468, 1.839, 0.468, 1.955, 0.363, 1.955, 0.3771, 1.839, 0.468, 2.07, 0.468, 2.155, 0.4155, 2.155, 0.3771, 2.07, 0.5837, 0.4155, 0.6449, 0.3771, 0.5837, 0.3105, 0.5483, 0.3771, 0.5837, 0.4155, 0.5, 0.468, 0.5483, 0.3771, 0.363, 1.955, 0.3771, 2.07, 0.3105, 2.07, 0.2861, 1.955, 0.5, 0.468, 0.5837, 0.4155, 0.5483, 0.3771, 0.3771, 1.839, 0.363, 1.955, 0.2861, 1.955, 0.3105, 1.839, 0.6449, 0.3771, 0.5837, 0.4155, 0.5483, 0.3771, 0.5837, 0.3105, 0.5483, 0.3771, 0.5, 0.468, 0.5, 0.363, 0.5966, 1.955, 0.5837, 2.07, 0.5, 2.07, 0.5, 1.955, 0.5, 0.468, 0.5483, 0.3771, 0.5, 0.363, 0.5837, 1.839, 0.5966, 1.955, 0.5, 1.955, 0.5, 1.839, 0.5837, 2.07, 0.5483, 2.155, 0.5, 2.155, 0.5, 2.07, 0.5483, 1.755, 0.5837, 1.839, 0.5, 1.839, 0.5, 1.755, 0.5, 1.955, 0.5, 2.07, 0.4163, 2.07, 0.4034, 1.955, 0.5, 0.468, 0.5, 0.363, 0.4517, 0.3771, 0.5, 1.839, 0.5, 1.955, 0.4034, 1.955, 0.4163, 1.839, 0.5, 2.07, 0.5, 2.155, 0.4517, 2.155, 0.4163, 2.07, 0.5, 1.755, 0.5, 1.839, 0.4163, 1.839, 0.4517, 1.755, 0.5, 0.363, 0.5, 0.468, 0.4517, 0.3771, 0.5, 0.468, 0.4517, 0.3771, 0.4163, 0.4155, 0.3105, 1.839, 0.2861, 1.955, 0.363, 1.955, 0.3771, 1.839, 0.4163, 0.3105, 0.4517, 0.3771, 0.4163, 0.4155, 0.3551, 0.3771, 0.4517, 0.3771, 0.4163, 0.3105, 0.3551, 0.3771, 0.4163, 0.4155, 0.4517, 0.3771, 0.5, 0.468, 0.4163, 0.4155, 0.2861, 1.955, 0.3105, 2.07, 0.3771, 2.07, 0.363, 1.955, 0.5, 0.468, 0.4163, 0.4155, 0.4034, 0.468, 0.3771, 1.839, 0.363, 1.955, 0.468, 1.955, 0.468, 1.839, 0.3771, 2.07, 0.4155, 2.155, 0.468, 2.155, 0.468, 2.07, 0.4155, 1.755, 0.3771, 1.839, 0.468, 1.839, 0.468, 1.755, 0.4163, 0.4155, 0.5, 0.468, 0.4034, 0.468, 0.363, 1.955, 0.3771, 2.07, 0.468, 2.07, 0.468, 1.955, 0.5, 0.468, 0.4034, 0.468, 0.4163, 0.5205, 0.468, 1.839, 0.468, 1.955, 0.573, 1.955, 0.5589, 1.839, 0.468, 2.07, 0.468, 2.155, 0.5205, 2.155, 0.5589, 2.07, 0.468, 1.755, 0.468, 1.839, 0.5589, 1.839, 0.5205, 1.755, 0.4034, 0.468, 0.5, 0.468, 0.4163, 0.5205, 0.468, 1.955, 0.468, 2.07, 0.5589, 2.07, 0.573, 1.955, 0.5589, 1.839, 0.573, 1.955, 0.6499, 1.955, 0.6255, 1.839, 0.3551, 0.5589, 0.4163, 0.5205, 0.4517, 0.5589, 0.4163, 0.6255, 0.4163, 0.5205, 0.3551, 0.5589, 0.4163, 0.6255, 0.4517, 0.5589, 0.4163, 0.5205, 0.5, 0.468, 0.4517, 0.5589, 0.573, 1.955, 0.5589, 2.07, 0.6255, 2.07, 0.6499, 1.955, 0.5, 0.468, 0.4163, 0.5205, 0.4517, 0.5589, 0.4163, 2.07, 0.4517, 2.155, 0.5, 2.155, 0.5, 2.07, 0.4517, 1.755, 0.4163, 1.839, 0.5, 1.839, 0.5, 1.755, 0.4517, 0.5589, 0.5, 0.468, 0.5, 0.573, 0.4034, 1.955, 0.4163, 2.07, 0.5, 2.07, 0.5, 1.955, 0.5, 0.468, 0.4517, 0.5589, 0.5, 0.573, 0.4163, 1.839, 0.4034, 1.955, 0.5, 1.955, 0.5, 1.839, 0.5, 2.145, 0.5, 2.226, 0.5513, 2.226, 0.5889, 2.145, 0.5, 1.925, 0.5, 2.035, 0.6026, 2.035, 0.5889, 1.925, 0.5, 0.408, 0.5, 0.516, 0.5513, 0.5015, 0.5, 2.035, 0.5, 2.145, 0.5889, 2.145, 0.6026, 2.035, 0.5, 1.844, 0.5, 1.925, 0.5889, 1.925, 0.5513, 1.844, 0.5, 0.516, 0.5, 0.408, 0.5513, 0.5015, 0.5889, 0.57, 0.5513, 0.5015, 0.5889, 0.462, 0.6539, 0.5015, 0.5513, 0.5015, 0.5889, 0.57, 0.6539, 0.5015, 0.5889, 0.462, 0.5951, 2.035, 0.57, 2.145, 0.5015, 2.145, 0.516, 2.035, 0.5513, 0.5015, 0.5, 0.408, 0.5889, 0.462, 0.5, 0.408, 0.5513, 0.5015, 0.5889, 0.462, 0.57, 1.925, 0.5951, 2.035, 0.516, 2.035, 0.5015, 1.925, 0.5015, 2.145, 0.462, 2.226, 0.408, 2.226, 0.408, 2.145, 0.5, 0.408, 0.5889, 0.462, 0.6026, 0.408, 0.5015, 1.925, 0.516, 2.035, 0.408, 2.035, 0.408, 1.925, 0.5889, 0.462, 0.5, 0.408, 0.6026, 0.408, 0.462, 1.844, 0.5015, 1.925, 0.408, 1.925, 0.408, 1.844, 0.516, 2.035, 0.5015, 2.145, 0.408, 2.145, 0.408, 2.035, 0.6026, 0.408, 0.5, 0.408, 0.5889, 0.354, 0.408, 2.035, 0.408, 2.145, 0.3145, 2.145, 0.3, 2.035, 0.5, 0.408, 0.6026, 0.408, 0.5889, 0.354, 0.408, 2.145, 0.408, 2.226, 0.354, 2.226, 0.3145, 2.145, 0.408, 1.925, 0.408, 2.035, 0.3, 2.035, 0.3145, 1.925, 0.408, 1.844, 0.408, 1.925, 0.3145, 1.925, 0.354, 1.844, 0.5889, 0.354, 0.5, 0.408, 0.5513, 0.3145, 0.5889, 0.354, 0.6539, 0.3145, 0.5889, 0.246, 0.5513, 0.3145, 0.3, 2.035, 0.3145, 2.145, 0.246, 2.145, 0.2209, 2.035, 0.3145, 1.925, 0.3, 2.035, 0.2209, 2.035, 0.246, 1.925, 0.6539, 0.3145, 0.5889, 0.354, 0.5513, 0.3145, 0.5889, 0.246, 0.5, 0.408, 0.5889, 0.354, 0.5513, 0.3145, 0.5513, 1.844, 0.5889, 1.925, 0.5, 1.925, 0.5, 1.844, 0.6026, 2.035, 0.5889, 2.145, 0.5, 2.145, 0.5, 2.035, 0.5513, 0.3145, 0.5, 0.408, 0.5, 0.3, 0.5, 0.408, 0.5513, 0.3145, 0.5, 0.3, 0.5889, 2.145, 0.5513, 2.226, 0.5, 2.226, 0.5, 2.145, 0.5889, 1.925, 0.6026, 2.035, 0.5, 2.035, 0.5, 1.925, 0.5, 2.145, 0.5, 2.226, 0.4487, 2.226, 0.4111, 2.145, 0.5, 0.3, 0.5, 0.408, 0.4487, 0.3145, 0.5, 1.844, 0.5, 1.925, 0.4111, 1.925, 0.4487, 1.844, 0.5, 2.035, 0.5, 2.145, 0.4111, 2.145, 0.3974, 2.035, 0.5, 0.408, 0.5, 0.3, 0.4487, 0.3145, 0.5, 1.925, 0.5, 2.035, 0.3974, 2.035, 0.4111, 1.925, 0.4487, 0.3145, 0.5, 0.408, 0.4111, 0.354, 0.4487, 0.3145, 0.4111, 0.246, 0.3461, 0.3145, 0.4111, 0.354, 0.2209, 2.035, 0.246, 2.145, 0.3145, 2.145, 0.3, 2.035, 0.5, 0.408, 0.4487, 0.3145, 0.4111, 0.354, 0.246, 1.925, 0.2209, 2.035, 0.3, 2.035, 0.3145, 1.925, 0.4111, 0.246, 0.4487, 0.3145, 0.4111, 0.354, 0.3461, 0.3145, 0.4111, 0.354, 0.5, 0.408, 0.3974, 0.408, 0.354, 1.844, 0.3145, 1.925, 0.408, 1.925, 0.408, 1.844, 0.3, 2.035, 0.3145, 2.145, 0.408, 2.145, 0.408, 2.035, 0.5, 0.408, 0.4111, 0.354, 0.3974, 0.408, 0.3145, 1.925, 0.3, 2.035, 0.408, 2.035, 0.408, 1.925, 0.3145, 2.145, 0.354, 2.226, 0.408, 2.226, 0.408, 2.145, 0.3974, 0.408, 0.5, 0.408, 0.4111, 0.462, 0.408, 1.844, 0.408, 1.925, 0.5015, 1.925, 0.462, 1.844, 0.408, 2.035, 0.408, 2.145, 0.5015, 2.145, 0.516, 2.035, 0.5, 0.408, 0.3974, 0.408, 0.4111, 0.462, 0.408, 1.925, 0.408, 2.035, 0.516, 2.035, 0.5015, 1.925, 0.408, 2.145, 0.408, 2.226, 0.462, 2.226, 0.5015, 2.145, 0.4111, 0.462, 0.3461, 0.5015, 0.4111, 0.57, 0.4487, 0.5015, 0.516, 2.035, 0.5015, 2.145, 0.57, 2.145, 0.5951, 2.035, 0.5, 0.408, 0.4111, 0.462, 0.4487, 0.5015, 0.5015, 1.925, 0.516, 2.035, 0.5951, 2.035, 0.57, 1.925, 0.3461, 0.5015, 0.4111, 0.462, 0.4487, 0.5015, 0.4111, 0.57, 0.4111, 0.462, 0.5, 0.408, 0.4487, 0.5015, 0.3974, 2.035, 0.4111, 2.145, 0.5, 2.145, 0.5, 2.035, 0.5, 0.408, 0.4487, 0.5015, 0.5, 0.516, 0.4111, 1.925, 0.3974, 2.035, 0.5, 2.035, 0.5, 1.925, 0.4111, 2.145, 0.4487, 2.226, 0.5, 2.226, 0.5, 2.145, 0.4487, 0.5015, 0.5, 0.408, 0.5, 0.516, 0.4487, 1.844, 0.4111, 1.925, 0.5, 1.925, 0.5, 1.844])
me_persona_pie_b.materials.append(mat_persona_pie_b_ropa)
me_persona_pie_b.materials.append(mat_persona_pie_b_piel)
me_persona_pie_b.materials.append(mat_persona_pie_b_pelo)
me_persona_pie_b.update()

# ---- objects
ob_persona_pie_b = bpy.data.objects.new('persona_pie_b', me_persona_pie_b)

# ---- transforms, parenting, visibility, modifiers, constraints
ob_persona_pie_b.location = (0.0, 0.0, 0.0)

# ---- collection membership
scene.collection.objects.link(ob_persona_pie_b)

# ---- scene / render settings (as saved in the file)
scene.frame_start = 1; scene.frame_end = 250; scene.frame_set(1)
scene.render.engine = 'BLENDER_EEVEE_NEXT'
scene.render.bake_bias = 0.0
scene.render.bake_samples = 0
scene.render.compositor_device = 'GPU'
scene.eevee.use_volume_custom_range = False
scene.eevee.fast_gi_thickness_near = 0.1
scene.eevee.fast_gi_thickness_far = 0.0
scene.eevee.ray_tracing_options.screen_trace_thickness = 0.1
bpy.context.view_layer.update()

# ---- added for rendering (the .blend has no active camera and no usable light): camera, sun + grey world if the file has none
cam_auto = bpy.data.cameras.new('AutoCamera')
cam_auto.lens = 50.0
cam_auto.sensor_width = 36.0
cam_auto.clip_end = 1000.0
ob_auto_camera = bpy.data.objects.new('AutoCamera', cam_auto)
scene.collection.objects.link(ob_auto_camera)
ob_auto_camera.location = (1.71969, -2.03763, 2.24833)
ob_auto_camera.rotation_euler = (1.09748, -7.21219e-08, 0.694738)
scene.camera = ob_auto_camera
light_auto_sun = bpy.data.lights.new('AutoSun', 'SUN')
light_auto_sun.energy = 3.0
light_auto_sun.angle = 0.0523599
ob_auto_sun = bpy.data.objects.new('AutoSun', light_auto_sun)
scene.collection.objects.link(ob_auto_sun)
ob_auto_sun.rotation_euler = (0.872665, 0.174533, 0.523599)
if scene.world is None:
    world_auto = bpy.data.worlds.new('AutoWorld')
    world_auto.color = (0.3, 0.3, 0.3)
    scene.world = world_auto
bpy.context.view_layer.update()
